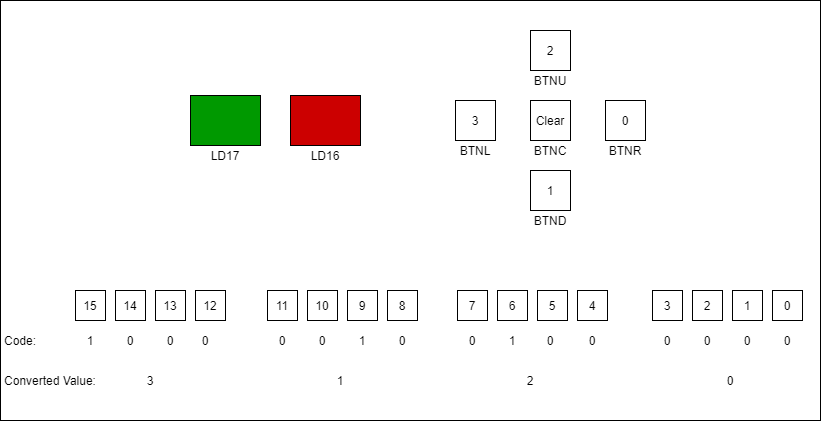

The diagram above was exported from draw.io. Its source (the exported page's mxGraphModel, read from the mxfile embedded in the PNG):
<mxGraphModel dx="1492" dy="728" grid="1" gridSize="10" guides="1" tooltips="1" connect="1" arrows="1" fold="1" page="1" pageScale="1" pageWidth="850" pageHeight="1100" math="0" shadow="0">
  <root>
    <mxCell id="0" />
    <mxCell id="1" parent="0" />
    <mxCell id="PK-VeX-Gxd8IU8THHOpG-126" value="" style="rounded=0;whiteSpace=wrap;html=1;fillColor=#FFFFFF;" vertex="1" parent="1">
      <mxGeometry x="10" y="120" width="820" height="420" as="geometry" />
    </mxCell>
    <mxCell id="PK-VeX-Gxd8IU8THHOpG-1" value="" style="rounded=0;whiteSpace=wrap;html=1;fillColor=#009900;" vertex="1" parent="1">
      <mxGeometry x="200" y="215" width="70" height="50" as="geometry" />
    </mxCell>
    <mxCell id="PK-VeX-Gxd8IU8THHOpG-3" value="" style="rounded=0;whiteSpace=wrap;html=1;fillColor=#CC0000;" vertex="1" parent="1">
      <mxGeometry x="300" y="215" width="70" height="50" as="geometry" />
    </mxCell>
    <mxCell id="PK-VeX-Gxd8IU8THHOpG-7" value="" style="rounded=0;whiteSpace=wrap;html=1;" vertex="1" parent="1">
      <mxGeometry x="540" y="220" width="40" height="40" as="geometry" />
    </mxCell>
    <mxCell id="PK-VeX-Gxd8IU8THHOpG-8" value="LD17" style="text;html=1;strokeColor=none;fillColor=none;align=center;verticalAlign=middle;whiteSpace=wrap;rounded=0;" vertex="1" parent="1">
      <mxGeometry x="215" y="265" width="40" height="20" as="geometry" />
    </mxCell>
    <mxCell id="PK-VeX-Gxd8IU8THHOpG-9" value="LD16" style="text;html=1;strokeColor=none;fillColor=none;align=center;verticalAlign=middle;whiteSpace=wrap;rounded=0;" vertex="1" parent="1">
      <mxGeometry x="315" y="265" width="40" height="20" as="geometry" />
    </mxCell>
    <mxCell id="PK-VeX-Gxd8IU8THHOpG-16" value="" style="rounded=0;whiteSpace=wrap;html=1;" vertex="1" parent="1">
      <mxGeometry x="615" y="220" width="40" height="40" as="geometry" />
    </mxCell>
    <mxCell id="PK-VeX-Gxd8IU8THHOpG-17" value="" style="rounded=0;whiteSpace=wrap;html=1;" vertex="1" parent="1">
      <mxGeometry x="465" y="220" width="40" height="40" as="geometry" />
    </mxCell>
    <mxCell id="PK-VeX-Gxd8IU8THHOpG-18" value="" style="rounded=0;whiteSpace=wrap;html=1;" vertex="1" parent="1">
      <mxGeometry x="540" y="150" width="40" height="40" as="geometry" />
    </mxCell>
    <mxCell id="PK-VeX-Gxd8IU8THHOpG-19" value="" style="rounded=0;whiteSpace=wrap;html=1;" vertex="1" parent="1">
      <mxGeometry x="540" y="290" width="40" height="40" as="geometry" />
    </mxCell>
    <mxCell id="PK-VeX-Gxd8IU8THHOpG-37" value="" style="rounded=0;whiteSpace=wrap;html=1;" vertex="1" parent="1">
      <mxGeometry x="85" y="410" width="30" height="30" as="geometry" />
    </mxCell>
    <mxCell id="PK-VeX-Gxd8IU8THHOpG-38" value="" style="rounded=0;whiteSpace=wrap;html=1;" vertex="1" parent="1">
      <mxGeometry x="125" y="410" width="30" height="30" as="geometry" />
    </mxCell>
    <mxCell id="PK-VeX-Gxd8IU8THHOpG-39" value="" style="rounded=0;whiteSpace=wrap;html=1;" vertex="1" parent="1">
      <mxGeometry x="165" y="410" width="30" height="30" as="geometry" />
    </mxCell>
    <mxCell id="PK-VeX-Gxd8IU8THHOpG-40" value="" style="rounded=0;whiteSpace=wrap;html=1;" vertex="1" parent="1">
      <mxGeometry x="205" y="410" width="30" height="30" as="geometry" />
    </mxCell>
    <mxCell id="PK-VeX-Gxd8IU8THHOpG-41" value="" style="rounded=0;whiteSpace=wrap;html=1;" vertex="1" parent="1">
      <mxGeometry x="662" y="410" width="30" height="30" as="geometry" />
    </mxCell>
    <mxCell id="PK-VeX-Gxd8IU8THHOpG-42" value="" style="rounded=0;whiteSpace=wrap;html=1;" vertex="1" parent="1">
      <mxGeometry x="702" y="410" width="30" height="30" as="geometry" />
    </mxCell>
    <mxCell id="PK-VeX-Gxd8IU8THHOpG-43" value="" style="rounded=0;whiteSpace=wrap;html=1;" vertex="1" parent="1">
      <mxGeometry x="742" y="410" width="30" height="30" as="geometry" />
    </mxCell>
    <mxCell id="PK-VeX-Gxd8IU8THHOpG-44" value="" style="rounded=0;whiteSpace=wrap;html=1;" vertex="1" parent="1">
      <mxGeometry x="782" y="410" width="30" height="30" as="geometry" />
    </mxCell>
    <mxCell id="PK-VeX-Gxd8IU8THHOpG-45" value="" style="rounded=0;whiteSpace=wrap;html=1;" vertex="1" parent="1">
      <mxGeometry x="277" y="410" width="30" height="30" as="geometry" />
    </mxCell>
    <mxCell id="PK-VeX-Gxd8IU8THHOpG-46" value="" style="rounded=0;whiteSpace=wrap;html=1;" vertex="1" parent="1">
      <mxGeometry x="317" y="410" width="30" height="30" as="geometry" />
    </mxCell>
    <mxCell id="PK-VeX-Gxd8IU8THHOpG-47" value="" style="rounded=0;whiteSpace=wrap;html=1;" vertex="1" parent="1">
      <mxGeometry x="357" y="410" width="30" height="30" as="geometry" />
    </mxCell>
    <mxCell id="PK-VeX-Gxd8IU8THHOpG-48" value="" style="rounded=0;whiteSpace=wrap;html=1;" vertex="1" parent="1">
      <mxGeometry x="397" y="410" width="30" height="30" as="geometry" />
    </mxCell>
    <mxCell id="PK-VeX-Gxd8IU8THHOpG-49" value="" style="rounded=0;whiteSpace=wrap;html=1;" vertex="1" parent="1">
      <mxGeometry x="467" y="410" width="30" height="30" as="geometry" />
    </mxCell>
    <mxCell id="PK-VeX-Gxd8IU8THHOpG-50" value="" style="rounded=0;whiteSpace=wrap;html=1;" vertex="1" parent="1">
      <mxGeometry x="507" y="410" width="30" height="30" as="geometry" />
    </mxCell>
    <mxCell id="PK-VeX-Gxd8IU8THHOpG-51" value="" style="rounded=0;whiteSpace=wrap;html=1;" vertex="1" parent="1">
      <mxGeometry x="547" y="410" width="30" height="30" as="geometry" />
    </mxCell>
    <mxCell id="PK-VeX-Gxd8IU8THHOpG-52" value="" style="rounded=0;whiteSpace=wrap;html=1;" vertex="1" parent="1">
      <mxGeometry x="587" y="410" width="30" height="30" as="geometry" />
    </mxCell>
    <mxCell id="PK-VeX-Gxd8IU8THHOpG-58" value="15" style="text;html=1;strokeColor=none;fillColor=none;align=center;verticalAlign=middle;whiteSpace=wrap;rounded=0;" vertex="1" parent="1">
      <mxGeometry x="80" y="415" width="40" height="20" as="geometry" />
    </mxCell>
    <mxCell id="PK-VeX-Gxd8IU8THHOpG-59" value="14" style="text;html=1;strokeColor=none;fillColor=none;align=center;verticalAlign=middle;whiteSpace=wrap;rounded=0;" vertex="1" parent="1">
      <mxGeometry x="120" y="415" width="40" height="20" as="geometry" />
    </mxCell>
    <mxCell id="PK-VeX-Gxd8IU8THHOpG-60" value="13" style="text;html=1;strokeColor=none;fillColor=none;align=center;verticalAlign=middle;whiteSpace=wrap;rounded=0;" vertex="1" parent="1">
      <mxGeometry x="160" y="415" width="40" height="20" as="geometry" />
    </mxCell>
    <mxCell id="PK-VeX-Gxd8IU8THHOpG-61" value="12" style="text;html=1;strokeColor=none;fillColor=none;align=center;verticalAlign=middle;whiteSpace=wrap;rounded=0;" vertex="1" parent="1">
      <mxGeometry x="200" y="415" width="40" height="20" as="geometry" />
    </mxCell>
    <mxCell id="PK-VeX-Gxd8IU8THHOpG-62" value="11" style="text;html=1;strokeColor=none;fillColor=none;align=center;verticalAlign=middle;whiteSpace=wrap;rounded=0;" vertex="1" parent="1">
      <mxGeometry x="272" y="415" width="40" height="20" as="geometry" />
    </mxCell>
    <mxCell id="PK-VeX-Gxd8IU8THHOpG-63" value="10" style="text;html=1;strokeColor=none;fillColor=none;align=center;verticalAlign=middle;whiteSpace=wrap;rounded=0;" vertex="1" parent="1">
      <mxGeometry x="312" y="415" width="40" height="20" as="geometry" />
    </mxCell>
    <mxCell id="PK-VeX-Gxd8IU8THHOpG-64" value="9" style="text;html=1;strokeColor=none;fillColor=none;align=center;verticalAlign=middle;whiteSpace=wrap;rounded=0;" vertex="1" parent="1">
      <mxGeometry x="352" y="415" width="40" height="20" as="geometry" />
    </mxCell>
    <mxCell id="PK-VeX-Gxd8IU8THHOpG-65" value="8" style="text;html=1;strokeColor=none;fillColor=none;align=center;verticalAlign=middle;whiteSpace=wrap;rounded=0;" vertex="1" parent="1">
      <mxGeometry x="392" y="415" width="40" height="20" as="geometry" />
    </mxCell>
    <mxCell id="PK-VeX-Gxd8IU8THHOpG-66" value="7" style="text;html=1;strokeColor=none;fillColor=none;align=center;verticalAlign=middle;whiteSpace=wrap;rounded=0;" vertex="1" parent="1">
      <mxGeometry x="462" y="415" width="40" height="20" as="geometry" />
    </mxCell>
    <mxCell id="PK-VeX-Gxd8IU8THHOpG-67" value="6" style="text;html=1;strokeColor=none;fillColor=none;align=center;verticalAlign=middle;whiteSpace=wrap;rounded=0;" vertex="1" parent="1">
      <mxGeometry x="502" y="415" width="40" height="20" as="geometry" />
    </mxCell>
    <mxCell id="PK-VeX-Gxd8IU8THHOpG-69" value="5" style="text;html=1;strokeColor=none;fillColor=none;align=center;verticalAlign=middle;whiteSpace=wrap;rounded=0;" vertex="1" parent="1">
      <mxGeometry x="542" y="415" width="40" height="20" as="geometry" />
    </mxCell>
    <mxCell id="PK-VeX-Gxd8IU8THHOpG-70" value="4" style="text;html=1;strokeColor=none;fillColor=none;align=center;verticalAlign=middle;whiteSpace=wrap;rounded=0;" vertex="1" parent="1">
      <mxGeometry x="582" y="415" width="40" height="20" as="geometry" />
    </mxCell>
    <mxCell id="PK-VeX-Gxd8IU8THHOpG-71" value="3" style="text;html=1;strokeColor=none;fillColor=none;align=center;verticalAlign=middle;whiteSpace=wrap;rounded=0;" vertex="1" parent="1">
      <mxGeometry x="657" y="415" width="40" height="20" as="geometry" />
    </mxCell>
    <mxCell id="PK-VeX-Gxd8IU8THHOpG-72" value="2" style="text;html=1;strokeColor=none;fillColor=none;align=center;verticalAlign=middle;whiteSpace=wrap;rounded=0;" vertex="1" parent="1">
      <mxGeometry x="697" y="415" width="40" height="20" as="geometry" />
    </mxCell>
    <mxCell id="PK-VeX-Gxd8IU8THHOpG-73" value="1" style="text;html=1;strokeColor=none;fillColor=none;align=center;verticalAlign=middle;whiteSpace=wrap;rounded=0;" vertex="1" parent="1">
      <mxGeometry x="737" y="415" width="40" height="20" as="geometry" />
    </mxCell>
    <mxCell id="PK-VeX-Gxd8IU8THHOpG-74" value="0" style="text;html=1;strokeColor=none;fillColor=none;align=center;verticalAlign=middle;whiteSpace=wrap;rounded=0;" vertex="1" parent="1">
      <mxGeometry x="777" y="415" width="40" height="20" as="geometry" />
    </mxCell>
    <mxCell id="PK-VeX-Gxd8IU8THHOpG-84" value="3" style="text;html=1;strokeColor=none;fillColor=none;align=center;verticalAlign=middle;whiteSpace=wrap;rounded=0;" vertex="1" parent="1">
      <mxGeometry x="465" y="230" width="40" height="20" as="geometry" />
    </mxCell>
    <mxCell id="PK-VeX-Gxd8IU8THHOpG-85" value="BTNL" style="text;html=1;strokeColor=none;fillColor=none;align=center;verticalAlign=middle;whiteSpace=wrap;rounded=0;" vertex="1" parent="1">
      <mxGeometry x="465" y="260" width="40" height="20" as="geometry" />
    </mxCell>
    <mxCell id="PK-VeX-Gxd8IU8THHOpG-88" value="Clear" style="text;html=1;strokeColor=none;fillColor=none;align=center;verticalAlign=middle;whiteSpace=wrap;rounded=0;" vertex="1" parent="1">
      <mxGeometry x="540" y="230" width="40" height="20" as="geometry" />
    </mxCell>
    <mxCell id="PK-VeX-Gxd8IU8THHOpG-89" value="0" style="text;html=1;strokeColor=none;fillColor=none;align=center;verticalAlign=middle;whiteSpace=wrap;rounded=0;" vertex="1" parent="1">
      <mxGeometry x="615" y="230" width="40" height="20" as="geometry" />
    </mxCell>
    <mxCell id="PK-VeX-Gxd8IU8THHOpG-91" value="BTNU" style="text;html=1;strokeColor=none;fillColor=none;align=center;verticalAlign=middle;whiteSpace=wrap;rounded=0;" vertex="1" parent="1">
      <mxGeometry x="540" y="190" width="40" height="20" as="geometry" />
    </mxCell>
    <mxCell id="PK-VeX-Gxd8IU8THHOpG-92" value="BTND" style="text;html=1;strokeColor=none;fillColor=none;align=center;verticalAlign=middle;whiteSpace=wrap;rounded=0;" vertex="1" parent="1">
      <mxGeometry x="540" y="330" width="40" height="20" as="geometry" />
    </mxCell>
    <mxCell id="PK-VeX-Gxd8IU8THHOpG-95" value="BTNC" style="text;html=1;strokeColor=none;fillColor=none;align=center;verticalAlign=middle;whiteSpace=wrap;rounded=0;" vertex="1" parent="1">
      <mxGeometry x="540" y="260" width="40" height="20" as="geometry" />
    </mxCell>
    <mxCell id="PK-VeX-Gxd8IU8THHOpG-96" value="BTNR" style="text;html=1;strokeColor=none;fillColor=none;align=center;verticalAlign=middle;whiteSpace=wrap;rounded=0;" vertex="1" parent="1">
      <mxGeometry x="615" y="260" width="40" height="20" as="geometry" />
    </mxCell>
    <mxCell id="PK-VeX-Gxd8IU8THHOpG-97" value="1" style="text;html=1;strokeColor=none;fillColor=none;align=center;verticalAlign=middle;whiteSpace=wrap;rounded=0;" vertex="1" parent="1">
      <mxGeometry x="540" y="300" width="40" height="20" as="geometry" />
    </mxCell>
    <mxCell id="PK-VeX-Gxd8IU8THHOpG-98" value="2" style="text;html=1;strokeColor=none;fillColor=none;align=center;verticalAlign=middle;whiteSpace=wrap;rounded=0;" vertex="1" parent="1">
      <mxGeometry x="540" y="160" width="40" height="20" as="geometry" />
    </mxCell>
    <mxCell id="PK-VeX-Gxd8IU8THHOpG-102" value="Code:" style="text;html=1;strokeColor=none;fillColor=none;align=center;verticalAlign=middle;whiteSpace=wrap;rounded=0;" vertex="1" parent="1">
      <mxGeometry x="10" y="450" width="40" height="20" as="geometry" />
    </mxCell>
    <mxCell id="PK-VeX-Gxd8IU8THHOpG-103" value="Converted Value:" style="text;html=1;strokeColor=none;fillColor=none;align=center;verticalAlign=middle;whiteSpace=wrap;rounded=0;" vertex="1" parent="1">
      <mxGeometry x="10" y="490" width="100" height="20" as="geometry" />
    </mxCell>
    <mxCell id="PK-VeX-Gxd8IU8THHOpG-104" value="1" style="text;html=1;strokeColor=none;fillColor=none;align=center;verticalAlign=middle;whiteSpace=wrap;rounded=0;" vertex="1" parent="1">
      <mxGeometry x="80" y="450" width="40" height="20" as="geometry" />
    </mxCell>
    <mxCell id="PK-VeX-Gxd8IU8THHOpG-105" value="0" style="text;html=1;strokeColor=none;fillColor=none;align=center;verticalAlign=middle;whiteSpace=wrap;rounded=0;" vertex="1" parent="1">
      <mxGeometry x="120" y="450" width="40" height="20" as="geometry" />
    </mxCell>
    <mxCell id="PK-VeX-Gxd8IU8THHOpG-106" value="0" style="text;html=1;strokeColor=none;fillColor=none;align=center;verticalAlign=middle;whiteSpace=wrap;rounded=0;" vertex="1" parent="1">
      <mxGeometry x="160" y="450" width="40" height="20" as="geometry" />
    </mxCell>
    <mxCell id="PK-VeX-Gxd8IU8THHOpG-107" value="0" style="text;html=1;strokeColor=none;fillColor=none;align=center;verticalAlign=middle;whiteSpace=wrap;rounded=0;" vertex="1" parent="1">
      <mxGeometry x="195" y="450" width="40" height="20" as="geometry" />
    </mxCell>
    <mxCell id="PK-VeX-Gxd8IU8THHOpG-108" value="0" style="text;html=1;strokeColor=none;fillColor=none;align=center;verticalAlign=middle;whiteSpace=wrap;rounded=0;" vertex="1" parent="1">
      <mxGeometry x="272" y="450" width="40" height="20" as="geometry" />
    </mxCell>
    <mxCell id="PK-VeX-Gxd8IU8THHOpG-109" value="0" style="text;html=1;strokeColor=none;fillColor=none;align=center;verticalAlign=middle;whiteSpace=wrap;rounded=0;" vertex="1" parent="1">
      <mxGeometry x="312" y="450" width="40" height="20" as="geometry" />
    </mxCell>
    <mxCell id="PK-VeX-Gxd8IU8THHOpG-110" value="1" style="text;html=1;strokeColor=none;fillColor=none;align=center;verticalAlign=middle;whiteSpace=wrap;rounded=0;" vertex="1" parent="1">
      <mxGeometry x="352" y="450" width="40" height="20" as="geometry" />
    </mxCell>
    <mxCell id="PK-VeX-Gxd8IU8THHOpG-111" value="0" style="text;html=1;strokeColor=none;fillColor=none;align=center;verticalAlign=middle;whiteSpace=wrap;rounded=0;" vertex="1" parent="1">
      <mxGeometry x="392" y="450" width="40" height="20" as="geometry" />
    </mxCell>
    <mxCell id="PK-VeX-Gxd8IU8THHOpG-112" value="0" style="text;html=1;strokeColor=none;fillColor=none;align=center;verticalAlign=middle;whiteSpace=wrap;rounded=0;" vertex="1" parent="1">
      <mxGeometry x="462" y="450" width="40" height="20" as="geometry" />
    </mxCell>
    <mxCell id="PK-VeX-Gxd8IU8THHOpG-113" value="1" style="text;html=1;strokeColor=none;fillColor=none;align=center;verticalAlign=middle;whiteSpace=wrap;rounded=0;" vertex="1" parent="1">
      <mxGeometry x="502" y="450" width="40" height="20" as="geometry" />
    </mxCell>
    <mxCell id="PK-VeX-Gxd8IU8THHOpG-114" value="0" style="text;html=1;strokeColor=none;fillColor=none;align=center;verticalAlign=middle;whiteSpace=wrap;rounded=0;" vertex="1" parent="1">
      <mxGeometry x="540" y="450" width="40" height="20" as="geometry" />
    </mxCell>
    <mxCell id="PK-VeX-Gxd8IU8THHOpG-115" value="0" style="text;html=1;strokeColor=none;fillColor=none;align=center;verticalAlign=middle;whiteSpace=wrap;rounded=0;" vertex="1" parent="1">
      <mxGeometry x="582" y="450" width="40" height="20" as="geometry" />
    </mxCell>
    <mxCell id="PK-VeX-Gxd8IU8THHOpG-116" value="0" style="text;html=1;strokeColor=none;fillColor=none;align=center;verticalAlign=middle;whiteSpace=wrap;rounded=0;" vertex="1" parent="1">
      <mxGeometry x="657" y="450" width="40" height="20" as="geometry" />
    </mxCell>
    <mxCell id="PK-VeX-Gxd8IU8THHOpG-117" value="0" style="text;html=1;strokeColor=none;fillColor=none;align=center;verticalAlign=middle;whiteSpace=wrap;rounded=0;" vertex="1" parent="1">
      <mxGeometry x="697" y="450" width="40" height="20" as="geometry" />
    </mxCell>
    <mxCell id="PK-VeX-Gxd8IU8THHOpG-118" value="0" style="text;html=1;strokeColor=none;fillColor=none;align=center;verticalAlign=middle;whiteSpace=wrap;rounded=0;" vertex="1" parent="1">
      <mxGeometry x="737" y="450" width="40" height="20" as="geometry" />
    </mxCell>
    <mxCell id="PK-VeX-Gxd8IU8THHOpG-119" value="0" style="text;html=1;strokeColor=none;fillColor=none;align=center;verticalAlign=middle;whiteSpace=wrap;rounded=0;" vertex="1" parent="1">
      <mxGeometry x="777" y="450" width="40" height="20" as="geometry" />
    </mxCell>
    <mxCell id="PK-VeX-Gxd8IU8THHOpG-120" value="3" style="text;html=1;strokeColor=none;fillColor=none;align=center;verticalAlign=middle;whiteSpace=wrap;rounded=0;" vertex="1" parent="1">
      <mxGeometry x="140" y="490" width="40" height="20" as="geometry" />
    </mxCell>
    <mxCell id="PK-VeX-Gxd8IU8THHOpG-121" value="1" style="text;html=1;strokeColor=none;fillColor=none;align=center;verticalAlign=middle;whiteSpace=wrap;rounded=0;" vertex="1" parent="1">
      <mxGeometry x="330" y="490" width="40" height="20" as="geometry" />
    </mxCell>
    <mxCell id="PK-VeX-Gxd8IU8THHOpG-122" value="2" style="text;html=1;strokeColor=none;fillColor=none;align=center;verticalAlign=middle;whiteSpace=wrap;rounded=0;" vertex="1" parent="1">
      <mxGeometry x="520" y="490" width="40" height="20" as="geometry" />
    </mxCell>
    <mxCell id="PK-VeX-Gxd8IU8THHOpG-123" value="0" style="text;html=1;strokeColor=none;fillColor=none;align=center;verticalAlign=middle;whiteSpace=wrap;rounded=0;" vertex="1" parent="1">
      <mxGeometry x="720" y="490" width="40" height="20" as="geometry" />
    </mxCell>
  </root>
</mxGraphModel>